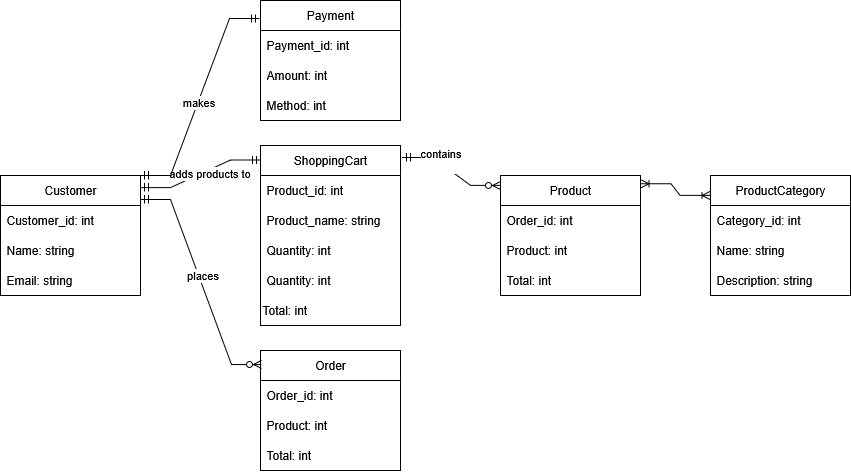

The diagram above was exported from draw.io. Its source (the exported page's mxGraphModel, read from the mxfile embedded in the PNG):
<mxGraphModel dx="1188" dy="664" grid="1" gridSize="10" guides="1" tooltips="1" connect="1" arrows="1" fold="1" page="1" pageScale="1" pageWidth="850" pageHeight="1100" background="none" math="0" shadow="0">
  <root>
    <mxCell id="0" />
    <mxCell id="1" parent="0" />
    <mxCell id="rv7DSuzs23Ez2vHX6t5J-6" value="&lt;div&gt;Customer&lt;/div&gt;" style="swimlane;fontStyle=0;childLayout=stackLayout;horizontal=1;startSize=30;horizontalStack=0;resizeParent=1;resizeParentMax=0;resizeLast=0;collapsible=1;marginBottom=0;whiteSpace=wrap;html=1;" parent="1" vertex="1">
      <mxGeometry x="60" y="205" width="140" height="120" as="geometry">
        <mxRectangle x="60" y="205" width="90" height="30" as="alternateBounds" />
      </mxGeometry>
    </mxCell>
    <mxCell id="rv7DSuzs23Ez2vHX6t5J-7" value="Customer_id: int" style="text;strokeColor=none;fillColor=none;align=left;verticalAlign=middle;spacingLeft=4;spacingRight=4;overflow=hidden;points=[[0,0.5],[1,0.5]];portConstraint=eastwest;rotatable=0;whiteSpace=wrap;html=1;" parent="rv7DSuzs23Ez2vHX6t5J-6" vertex="1">
      <mxGeometry y="30" width="140" height="30" as="geometry" />
    </mxCell>
    <mxCell id="rv7DSuzs23Ez2vHX6t5J-8" value="Name: string" style="text;strokeColor=none;fillColor=none;align=left;verticalAlign=middle;spacingLeft=4;spacingRight=4;overflow=hidden;points=[[0,0.5],[1,0.5]];portConstraint=eastwest;rotatable=0;whiteSpace=wrap;html=1;" parent="rv7DSuzs23Ez2vHX6t5J-6" vertex="1">
      <mxGeometry y="60" width="140" height="30" as="geometry" />
    </mxCell>
    <mxCell id="rv7DSuzs23Ez2vHX6t5J-9" value="Email: string" style="text;strokeColor=none;fillColor=none;align=left;verticalAlign=middle;spacingLeft=4;spacingRight=4;overflow=hidden;points=[[0,0.5],[1,0.5]];portConstraint=eastwest;rotatable=0;whiteSpace=wrap;html=1;" parent="rv7DSuzs23Ez2vHX6t5J-6" vertex="1">
      <mxGeometry y="90" width="140" height="30" as="geometry" />
    </mxCell>
    <mxCell id="rv7DSuzs23Ez2vHX6t5J-10" value="ShoppingCart" style="swimlane;fontStyle=0;childLayout=stackLayout;horizontal=1;startSize=30;horizontalStack=0;resizeParent=1;resizeParentMax=0;resizeLast=0;collapsible=1;marginBottom=0;whiteSpace=wrap;html=1;" parent="1" vertex="1">
      <mxGeometry x="320" y="175" width="140" height="180" as="geometry" />
    </mxCell>
    <mxCell id="rv7DSuzs23Ez2vHX6t5J-11" value="Product_id: int" style="text;strokeColor=none;fillColor=none;align=left;verticalAlign=middle;spacingLeft=4;spacingRight=4;overflow=hidden;points=[[0,0.5],[1,0.5]];portConstraint=eastwest;rotatable=0;whiteSpace=wrap;html=1;" parent="rv7DSuzs23Ez2vHX6t5J-10" vertex="1">
      <mxGeometry y="30" width="140" height="30" as="geometry" />
    </mxCell>
    <mxCell id="rv7DSuzs23Ez2vHX6t5J-12" value="Product_name: string" style="text;strokeColor=none;fillColor=none;align=left;verticalAlign=middle;spacingLeft=4;spacingRight=4;overflow=hidden;points=[[0,0.5],[1,0.5]];portConstraint=eastwest;rotatable=0;whiteSpace=wrap;html=1;" parent="rv7DSuzs23Ez2vHX6t5J-10" vertex="1">
      <mxGeometry y="60" width="140" height="30" as="geometry" />
    </mxCell>
    <mxCell id="rv7DSuzs23Ez2vHX6t5J-36" value="Quantity: int" style="text;strokeColor=none;fillColor=none;align=left;verticalAlign=middle;spacingLeft=4;spacingRight=4;overflow=hidden;points=[[0,0.5],[1,0.5]];portConstraint=eastwest;rotatable=0;whiteSpace=wrap;html=1;" parent="rv7DSuzs23Ez2vHX6t5J-10" vertex="1">
      <mxGeometry y="90" width="140" height="30" as="geometry" />
    </mxCell>
    <mxCell id="rv7DSuzs23Ez2vHX6t5J-13" value="Quantity: int" style="text;strokeColor=none;fillColor=none;align=left;verticalAlign=middle;spacingLeft=4;spacingRight=4;overflow=hidden;points=[[0,0.5],[1,0.5]];portConstraint=eastwest;rotatable=0;whiteSpace=wrap;html=1;" parent="rv7DSuzs23Ez2vHX6t5J-10" vertex="1">
      <mxGeometry y="120" width="140" height="30" as="geometry" />
    </mxCell>
    <mxCell id="rv7DSuzs23Ez2vHX6t5J-14" value="Total: int" style="text;html=1;align=left;verticalAlign=middle;whiteSpace=wrap;rounded=0;" parent="rv7DSuzs23Ez2vHX6t5J-10" vertex="1">
      <mxGeometry y="150" width="140" height="30" as="geometry" />
    </mxCell>
    <mxCell id="rv7DSuzs23Ez2vHX6t5J-15" value="Order" style="swimlane;fontStyle=0;childLayout=stackLayout;horizontal=1;startSize=30;horizontalStack=0;resizeParent=1;resizeParentMax=0;resizeLast=0;collapsible=1;marginBottom=0;whiteSpace=wrap;html=1;" parent="1" vertex="1">
      <mxGeometry x="320" y="380" width="140" height="120" as="geometry" />
    </mxCell>
    <mxCell id="rv7DSuzs23Ez2vHX6t5J-16" value="Order_id: int" style="text;strokeColor=none;fillColor=none;align=left;verticalAlign=middle;spacingLeft=4;spacingRight=4;overflow=hidden;points=[[0,0.5],[1,0.5]];portConstraint=eastwest;rotatable=0;whiteSpace=wrap;html=1;" parent="rv7DSuzs23Ez2vHX6t5J-15" vertex="1">
      <mxGeometry y="30" width="140" height="30" as="geometry" />
    </mxCell>
    <mxCell id="rv7DSuzs23Ez2vHX6t5J-17" value="Product: int" style="text;strokeColor=none;fillColor=none;align=left;verticalAlign=middle;spacingLeft=4;spacingRight=4;overflow=hidden;points=[[0,0.5],[1,0.5]];portConstraint=eastwest;rotatable=0;whiteSpace=wrap;html=1;" parent="rv7DSuzs23Ez2vHX6t5J-15" vertex="1">
      <mxGeometry y="60" width="140" height="30" as="geometry" />
    </mxCell>
    <mxCell id="rv7DSuzs23Ez2vHX6t5J-18" value="Total: int" style="text;strokeColor=none;fillColor=none;align=left;verticalAlign=middle;spacingLeft=4;spacingRight=4;overflow=hidden;points=[[0,0.5],[1,0.5]];portConstraint=eastwest;rotatable=0;whiteSpace=wrap;html=1;" parent="rv7DSuzs23Ez2vHX6t5J-15" vertex="1">
      <mxGeometry y="90" width="140" height="30" as="geometry" />
    </mxCell>
    <mxCell id="rv7DSuzs23Ez2vHX6t5J-23" value="Payment" style="swimlane;fontStyle=0;childLayout=stackLayout;horizontal=1;startSize=30;horizontalStack=0;resizeParent=1;resizeParentMax=0;resizeLast=0;collapsible=1;marginBottom=0;whiteSpace=wrap;html=1;" parent="1" vertex="1">
      <mxGeometry x="320" y="30" width="140" height="120" as="geometry" />
    </mxCell>
    <mxCell id="rv7DSuzs23Ez2vHX6t5J-24" value="Payment_id: int" style="text;strokeColor=none;fillColor=none;align=left;verticalAlign=middle;spacingLeft=4;spacingRight=4;overflow=hidden;points=[[0,0.5],[1,0.5]];portConstraint=eastwest;rotatable=0;whiteSpace=wrap;html=1;" parent="rv7DSuzs23Ez2vHX6t5J-23" vertex="1">
      <mxGeometry y="30" width="140" height="30" as="geometry" />
    </mxCell>
    <mxCell id="rv7DSuzs23Ez2vHX6t5J-25" value="Amount: int" style="text;strokeColor=none;fillColor=none;align=left;verticalAlign=middle;spacingLeft=4;spacingRight=4;overflow=hidden;points=[[0,0.5],[1,0.5]];portConstraint=eastwest;rotatable=0;whiteSpace=wrap;html=1;" parent="rv7DSuzs23Ez2vHX6t5J-23" vertex="1">
      <mxGeometry y="60" width="140" height="30" as="geometry" />
    </mxCell>
    <mxCell id="rv7DSuzs23Ez2vHX6t5J-26" value="Method: int" style="text;strokeColor=none;fillColor=none;align=left;verticalAlign=middle;spacingLeft=4;spacingRight=4;overflow=hidden;points=[[0,0.5],[1,0.5]];portConstraint=eastwest;rotatable=0;whiteSpace=wrap;html=1;" parent="rv7DSuzs23Ez2vHX6t5J-23" vertex="1">
      <mxGeometry y="90" width="140" height="30" as="geometry" />
    </mxCell>
    <mxCell id="rv7DSuzs23Ez2vHX6t5J-27" value="Product" style="swimlane;fontStyle=0;childLayout=stackLayout;horizontal=1;startSize=30;horizontalStack=0;resizeParent=1;resizeParentMax=0;resizeLast=0;collapsible=1;marginBottom=0;whiteSpace=wrap;html=1;" parent="1" vertex="1">
      <mxGeometry x="560" y="205" width="140" height="120" as="geometry" />
    </mxCell>
    <mxCell id="rv7DSuzs23Ez2vHX6t5J-28" value="Order_id: int" style="text;strokeColor=none;fillColor=none;align=left;verticalAlign=middle;spacingLeft=4;spacingRight=4;overflow=hidden;points=[[0,0.5],[1,0.5]];portConstraint=eastwest;rotatable=0;whiteSpace=wrap;html=1;" parent="rv7DSuzs23Ez2vHX6t5J-27" vertex="1">
      <mxGeometry y="30" width="140" height="30" as="geometry" />
    </mxCell>
    <mxCell id="rv7DSuzs23Ez2vHX6t5J-29" value="Product: int" style="text;strokeColor=none;fillColor=none;align=left;verticalAlign=middle;spacingLeft=4;spacingRight=4;overflow=hidden;points=[[0,0.5],[1,0.5]];portConstraint=eastwest;rotatable=0;whiteSpace=wrap;html=1;" parent="rv7DSuzs23Ez2vHX6t5J-27" vertex="1">
      <mxGeometry y="60" width="140" height="30" as="geometry" />
    </mxCell>
    <mxCell id="rv7DSuzs23Ez2vHX6t5J-30" value="Total: int" style="text;strokeColor=none;fillColor=none;align=left;verticalAlign=middle;spacingLeft=4;spacingRight=4;overflow=hidden;points=[[0,0.5],[1,0.5]];portConstraint=eastwest;rotatable=0;whiteSpace=wrap;html=1;" parent="rv7DSuzs23Ez2vHX6t5J-27" vertex="1">
      <mxGeometry y="90" width="140" height="30" as="geometry" />
    </mxCell>
    <mxCell id="rv7DSuzs23Ez2vHX6t5J-31" value="ProductCategory" style="swimlane;fontStyle=0;childLayout=stackLayout;horizontal=1;startSize=30;horizontalStack=0;resizeParent=1;resizeParentMax=0;resizeLast=0;collapsible=1;marginBottom=0;whiteSpace=wrap;html=1;" parent="1" vertex="1">
      <mxGeometry x="770" y="205" width="140" height="120" as="geometry" />
    </mxCell>
    <mxCell id="rv7DSuzs23Ez2vHX6t5J-32" value="Category_id: int" style="text;strokeColor=none;fillColor=none;align=left;verticalAlign=middle;spacingLeft=4;spacingRight=4;overflow=hidden;points=[[0,0.5],[1,0.5]];portConstraint=eastwest;rotatable=0;whiteSpace=wrap;html=1;" parent="rv7DSuzs23Ez2vHX6t5J-31" vertex="1">
      <mxGeometry y="30" width="140" height="30" as="geometry" />
    </mxCell>
    <mxCell id="rv7DSuzs23Ez2vHX6t5J-33" value="Name: string" style="text;strokeColor=none;fillColor=none;align=left;verticalAlign=middle;spacingLeft=4;spacingRight=4;overflow=hidden;points=[[0,0.5],[1,0.5]];portConstraint=eastwest;rotatable=0;whiteSpace=wrap;html=1;" parent="rv7DSuzs23Ez2vHX6t5J-31" vertex="1">
      <mxGeometry y="60" width="140" height="30" as="geometry" />
    </mxCell>
    <mxCell id="rv7DSuzs23Ez2vHX6t5J-34" value="Description: string" style="text;strokeColor=none;fillColor=none;align=left;verticalAlign=middle;spacingLeft=4;spacingRight=4;overflow=hidden;points=[[0,0.5],[1,0.5]];portConstraint=eastwest;rotatable=0;whiteSpace=wrap;html=1;" parent="rv7DSuzs23Ez2vHX6t5J-31" vertex="1">
      <mxGeometry y="90" width="140" height="30" as="geometry" />
    </mxCell>
    <mxCell id="rv7DSuzs23Ez2vHX6t5J-35" value="" style="edgeStyle=entityRelationEdgeStyle;fontSize=12;html=1;endArrow=ERmandOne;startArrow=ERmandOne;rounded=0;entryX=1;entryY=0.1;entryDx=0;entryDy=0;entryPerimeter=0;exitX=0;exitY=0.08;exitDx=0;exitDy=0;exitPerimeter=0;" parent="1" source="rv7DSuzs23Ez2vHX6t5J-10" target="rv7DSuzs23Ez2vHX6t5J-6" edge="1">
      <mxGeometry width="100" height="100" relative="1" as="geometry">
        <mxPoint x="380" y="460" as="sourcePoint" />
        <mxPoint x="480" y="360" as="targetPoint" />
      </mxGeometry>
    </mxCell>
    <mxCell id="AUxuIA2yDAMLuWwpf5ra-2" value="adds products to" style="edgeLabel;html=1;align=center;verticalAlign=middle;resizable=0;points=[];" vertex="1" connectable="0" parent="rv7DSuzs23Ez2vHX6t5J-35">
      <mxGeometry x="-0.1226" y="3" relative="1" as="geometry">
        <mxPoint as="offset" />
      </mxGeometry>
    </mxCell>
    <mxCell id="rv7DSuzs23Ez2vHX6t5J-37" value="" style="edgeStyle=entityRelationEdgeStyle;fontSize=12;html=1;endArrow=ERmandOne;startArrow=ERmandOne;rounded=0;entryX=1;entryY=0;entryDx=0;entryDy=0;exitX=-0.007;exitY=0.15;exitDx=0;exitDy=0;exitPerimeter=0;" parent="1" source="rv7DSuzs23Ez2vHX6t5J-23" target="rv7DSuzs23Ez2vHX6t5J-6" edge="1">
      <mxGeometry width="100" height="100" relative="1" as="geometry">
        <mxPoint x="380" y="460" as="sourcePoint" />
        <mxPoint x="480" y="360" as="targetPoint" />
      </mxGeometry>
    </mxCell>
    <mxCell id="AUxuIA2yDAMLuWwpf5ra-1" value="makes" style="edgeLabel;html=1;align=center;verticalAlign=middle;resizable=0;points=[];" vertex="1" connectable="0" parent="rv7DSuzs23Ez2vHX6t5J-37">
      <mxGeometry x="0.049" relative="1" as="geometry">
        <mxPoint as="offset" />
      </mxGeometry>
    </mxCell>
    <mxCell id="rv7DSuzs23Ez2vHX6t5J-38" value="" style="edgeStyle=entityRelationEdgeStyle;fontSize=12;html=1;endArrow=ERzeroToMany;startArrow=ERmandOne;rounded=0;exitX=1;exitY=0.2;exitDx=0;exitDy=0;exitPerimeter=0;entryX=0.007;entryY=0.117;entryDx=0;entryDy=0;entryPerimeter=0;" parent="1" source="rv7DSuzs23Ez2vHX6t5J-6" target="rv7DSuzs23Ez2vHX6t5J-15" edge="1">
      <mxGeometry width="100" height="100" relative="1" as="geometry">
        <mxPoint x="130" y="440" as="sourcePoint" />
        <mxPoint x="480" y="360" as="targetPoint" />
        <Array as="points">
          <mxPoint x="200" y="228" />
        </Array>
      </mxGeometry>
    </mxCell>
    <mxCell id="AUxuIA2yDAMLuWwpf5ra-3" value="&lt;div&gt;places&lt;/div&gt;" style="edgeLabel;html=1;align=center;verticalAlign=middle;resizable=0;points=[];" vertex="1" connectable="0" parent="rv7DSuzs23Ez2vHX6t5J-38">
      <mxGeometry x="-0.0552" y="3" relative="1" as="geometry">
        <mxPoint as="offset" />
      </mxGeometry>
    </mxCell>
    <mxCell id="rv7DSuzs23Ez2vHX6t5J-40" value="" style="edgeStyle=entityRelationEdgeStyle;fontSize=12;html=1;endArrow=ERzeroToMany;startArrow=ERmandOne;rounded=0;exitX=1.014;exitY=0.067;exitDx=0;exitDy=0;exitPerimeter=0;entryX=0;entryY=0.083;entryDx=0;entryDy=0;entryPerimeter=0;" parent="1" source="rv7DSuzs23Ez2vHX6t5J-10" target="rv7DSuzs23Ez2vHX6t5J-27" edge="1">
      <mxGeometry width="100" height="100" relative="1" as="geometry">
        <mxPoint x="380" y="460" as="sourcePoint" />
        <mxPoint x="480" y="360" as="targetPoint" />
        <Array as="points">
          <mxPoint x="480" y="202" />
        </Array>
      </mxGeometry>
    </mxCell>
    <mxCell id="AUxuIA2yDAMLuWwpf5ra-4" value="&lt;div&gt;contains&lt;/div&gt;&lt;div&gt;&lt;br&gt;&lt;/div&gt;" style="edgeLabel;html=1;align=center;verticalAlign=middle;resizable=0;points=[];" vertex="1" connectable="0" parent="rv7DSuzs23Ez2vHX6t5J-40">
      <mxGeometry x="-0.293" y="2" relative="1" as="geometry">
        <mxPoint as="offset" />
      </mxGeometry>
    </mxCell>
    <mxCell id="rv7DSuzs23Ez2vHX6t5J-41" value="" style="edgeStyle=entityRelationEdgeStyle;fontSize=12;html=1;endArrow=ERoneToMany;startArrow=ERoneToMany;rounded=0;entryX=1.004;entryY=0.069;entryDx=0;entryDy=0;entryPerimeter=0;exitX=-0.003;exitY=0.166;exitDx=0;exitDy=0;exitPerimeter=0;" parent="1" source="rv7DSuzs23Ez2vHX6t5J-31" target="rv7DSuzs23Ez2vHX6t5J-27" edge="1">
      <mxGeometry width="100" height="100" relative="1" as="geometry">
        <mxPoint x="380" y="460" as="sourcePoint" />
        <mxPoint x="480" y="360" as="targetPoint" />
      </mxGeometry>
    </mxCell>
  </root>
</mxGraphModel>